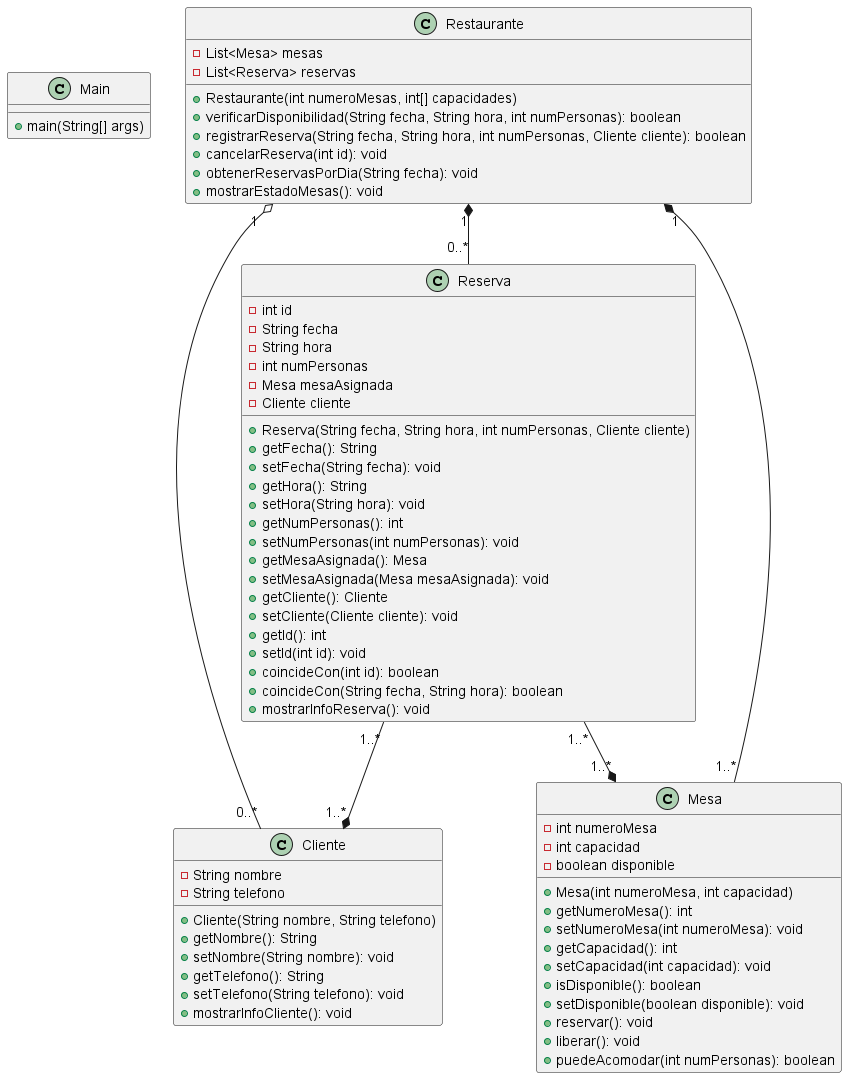

The diagram above was rendered by PlantUML. Its source (embedded in the PNG):
@startuml

class Main {
    +main(String[] args)
}

class Cliente {
    -String nombre
    -String telefono
    +Cliente(String nombre, String telefono)
    +getNombre(): String
    +setNombre(String nombre): void
    +getTelefono(): String
    +setTelefono(String telefono): void
    +mostrarInfoCliente(): void
}

class Mesa {
    -int numeroMesa
    -int capacidad
    -boolean disponible
    +Mesa(int numeroMesa, int capacidad)
    +getNumeroMesa(): int
    +setNumeroMesa(int numeroMesa): void
    +getCapacidad(): int
    +setCapacidad(int capacidad): void
    +isDisponible(): boolean
    +setDisponible(boolean disponible): void
    +reservar(): void
    +liberar(): void
    +puedeAcomodar(int numPersonas): boolean
}

class Reserva {
    -int id
    -String fecha
    -String hora
    -int numPersonas
    -Mesa mesaAsignada
    -Cliente cliente
    +Reserva(String fecha, String hora, int numPersonas, Cliente cliente)
    +getFecha(): String
    +setFecha(String fecha): void
    +getHora(): String
    +setHora(String hora): void
    +getNumPersonas(): int
    +setNumPersonas(int numPersonas): void
    +getMesaAsignada(): Mesa
    +setMesaAsignada(Mesa mesaAsignada): void
    +getCliente(): Cliente
    +setCliente(Cliente cliente): void
    +getId(): int
    +setId(int id): void
    +coincideCon(int id): boolean
    +coincideCon(String fecha, String hora): boolean
    +mostrarInfoReserva(): void
}

class Restaurante {
    -List<Mesa> mesas
    -List<Reserva> reservas
    +Restaurante(int numeroMesas, int[] capacidades)
    +verificarDisponibilidad(String fecha, String hora, int numPersonas): boolean
    +registrarReserva(String fecha, String hora, int numPersonas, Cliente cliente): boolean
    +cancelarReserva(int id): void
    +obtenerReservasPorDia(String fecha): void
    +mostrarEstadoMesas(): void
}

Restaurante "1" *-- "1..*" Mesa
Restaurante "1" *-- "0..*" Reserva
Reserva "1..*" --* "1..*" Cliente
Reserva "1..*" --* "1..*" Mesa
Restaurante "1" o-- "0..*" Cliente
@enduml